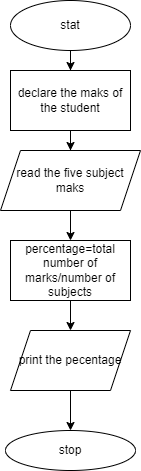

The diagram above was exported from draw.io. Its source (the exported page's mxGraphModel, read from the mxfile embedded in the PNG):
<mxGraphModel dx="880" dy="427" grid="1" gridSize="10" guides="1" tooltips="1" connect="1" arrows="1" fold="1" page="1" pageScale="1" pageWidth="850" pageHeight="1100" math="0" shadow="0">
  <root>
    <mxCell id="0" />
    <mxCell id="1" parent="0" />
    <mxCell id="ZZOQ-ZXNodiXfjKEWGMf-3" value="" style="edgeStyle=orthogonalEdgeStyle;rounded=0;orthogonalLoop=1;jettySize=auto;html=1;" edge="1" parent="1" source="ZZOQ-ZXNodiXfjKEWGMf-1" target="ZZOQ-ZXNodiXfjKEWGMf-2">
      <mxGeometry relative="1" as="geometry" />
    </mxCell>
    <mxCell id="ZZOQ-ZXNodiXfjKEWGMf-1" value="stat" style="ellipse;whiteSpace=wrap;html=1;" vertex="1" parent="1">
      <mxGeometry x="370" y="10" width="120" height="50" as="geometry" />
    </mxCell>
    <mxCell id="ZZOQ-ZXNodiXfjKEWGMf-5" value="" style="edgeStyle=orthogonalEdgeStyle;rounded=0;orthogonalLoop=1;jettySize=auto;html=1;" edge="1" parent="1" source="ZZOQ-ZXNodiXfjKEWGMf-2" target="ZZOQ-ZXNodiXfjKEWGMf-4">
      <mxGeometry relative="1" as="geometry" />
    </mxCell>
    <mxCell id="ZZOQ-ZXNodiXfjKEWGMf-2" value="declare the maks of the student" style="whiteSpace=wrap;html=1;" vertex="1" parent="1">
      <mxGeometry x="370" y="80" width="120" height="60" as="geometry" />
    </mxCell>
    <mxCell id="ZZOQ-ZXNodiXfjKEWGMf-7" value="" style="edgeStyle=orthogonalEdgeStyle;rounded=0;orthogonalLoop=1;jettySize=auto;html=1;" edge="1" parent="1" source="ZZOQ-ZXNodiXfjKEWGMf-4" target="ZZOQ-ZXNodiXfjKEWGMf-6">
      <mxGeometry relative="1" as="geometry" />
    </mxCell>
    <mxCell id="ZZOQ-ZXNodiXfjKEWGMf-4" value="read the five subject maks" style="shape=parallelogram;perimeter=parallelogramPerimeter;whiteSpace=wrap;html=1;fixedSize=1;" vertex="1" parent="1">
      <mxGeometry x="360" y="160" width="140" height="60" as="geometry" />
    </mxCell>
    <mxCell id="ZZOQ-ZXNodiXfjKEWGMf-9" value="" style="edgeStyle=orthogonalEdgeStyle;rounded=0;orthogonalLoop=1;jettySize=auto;html=1;" edge="1" parent="1" source="ZZOQ-ZXNodiXfjKEWGMf-6" target="ZZOQ-ZXNodiXfjKEWGMf-8">
      <mxGeometry relative="1" as="geometry" />
    </mxCell>
    <mxCell id="ZZOQ-ZXNodiXfjKEWGMf-6" value="percentage=total number of marks/number of subjects" style="whiteSpace=wrap;html=1;" vertex="1" parent="1">
      <mxGeometry x="370" y="250" width="120" height="60" as="geometry" />
    </mxCell>
    <mxCell id="ZZOQ-ZXNodiXfjKEWGMf-11" value="" style="edgeStyle=orthogonalEdgeStyle;rounded=0;orthogonalLoop=1;jettySize=auto;html=1;" edge="1" parent="1" source="ZZOQ-ZXNodiXfjKEWGMf-8" target="ZZOQ-ZXNodiXfjKEWGMf-10">
      <mxGeometry relative="1" as="geometry" />
    </mxCell>
    <mxCell id="ZZOQ-ZXNodiXfjKEWGMf-8" value="print the pecentage" style="shape=parallelogram;perimeter=parallelogramPerimeter;whiteSpace=wrap;html=1;fixedSize=1;" vertex="1" parent="1">
      <mxGeometry x="370" y="340" width="120" height="60" as="geometry" />
    </mxCell>
    <mxCell id="ZZOQ-ZXNodiXfjKEWGMf-10" value="stop" style="ellipse;whiteSpace=wrap;html=1;" vertex="1" parent="1">
      <mxGeometry x="365" y="440" width="130" height="40" as="geometry" />
    </mxCell>
  </root>
</mxGraphModel>